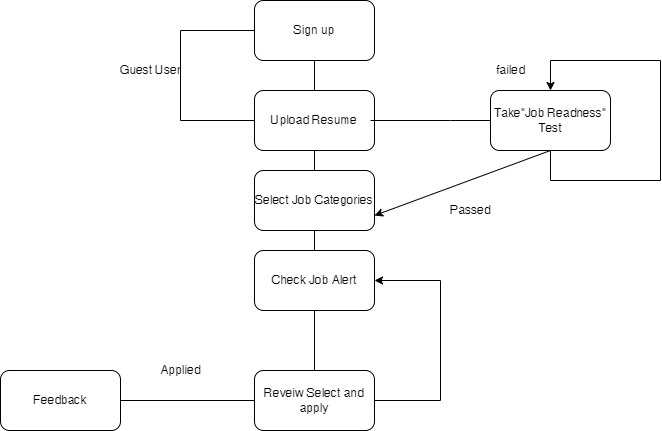

The diagram above was exported from draw.io. Its source (the exported page's mxGraphModel, read from the mxfile embedded in the PNG):
<mxGraphModel dx="868" dy="425" grid="1" gridSize="10" guides="1" tooltips="1" connect="1" arrows="1" fold="1" page="1" pageScale="1" pageWidth="827" pageHeight="1169" math="0" shadow="0">
  <root>
    <mxCell id="0" />
    <mxCell id="1" parent="0" />
    <mxCell id="pmLc1xMPoNJUU8xdAHc_-1" value="Select Job Categories" style="rounded=1;whiteSpace=wrap;html=1;" vertex="1" parent="1">
      <mxGeometry x="354" y="230" width="120" height="60" as="geometry" />
    </mxCell>
    <mxCell id="pmLc1xMPoNJUU8xdAHc_-2" value="Check Job Alert" style="rounded=1;whiteSpace=wrap;html=1;" vertex="1" parent="1">
      <mxGeometry x="354" y="310" width="120" height="60" as="geometry" />
    </mxCell>
    <mxCell id="pmLc1xMPoNJUU8xdAHc_-3" value="Reveiw Select and apply" style="rounded=1;whiteSpace=wrap;html=1;" vertex="1" parent="1">
      <mxGeometry x="354" y="430" width="120" height="60" as="geometry" />
    </mxCell>
    <mxCell id="pmLc1xMPoNJUU8xdAHc_-4" value="Feedback" style="rounded=1;whiteSpace=wrap;html=1;" vertex="1" parent="1">
      <mxGeometry x="100" y="430" width="120" height="60" as="geometry" />
    </mxCell>
    <mxCell id="pmLc1xMPoNJUU8xdAHc_-5" value="Take&quot;Job Readness&quot;&lt;br&gt;Test" style="rounded=1;whiteSpace=wrap;html=1;" vertex="1" parent="1">
      <mxGeometry x="590" y="150" width="120" height="60" as="geometry" />
    </mxCell>
    <mxCell id="pmLc1xMPoNJUU8xdAHc_-6" value="Upload Resume" style="rounded=1;whiteSpace=wrap;html=1;" vertex="1" parent="1">
      <mxGeometry x="354" y="150" width="120" height="60" as="geometry" />
    </mxCell>
    <mxCell id="pmLc1xMPoNJUU8xdAHc_-7" value="Sign up" style="rounded=1;whiteSpace=wrap;html=1;" vertex="1" parent="1">
      <mxGeometry x="354" y="60" width="120" height="60" as="geometry" />
    </mxCell>
    <mxCell id="pmLc1xMPoNJUU8xdAHc_-8" value="" style="endArrow=none;html=1;rounded=0;entryX=0.5;entryY=1;entryDx=0;entryDy=0;exitX=0.5;exitY=0;exitDx=0;exitDy=0;" edge="1" parent="1" source="pmLc1xMPoNJUU8xdAHc_-6" target="pmLc1xMPoNJUU8xdAHc_-7">
      <mxGeometry width="50" height="50" relative="1" as="geometry">
        <mxPoint x="420" y="150" as="sourcePoint" />
        <mxPoint x="440" y="130" as="targetPoint" />
        <Array as="points" />
      </mxGeometry>
    </mxCell>
    <mxCell id="pmLc1xMPoNJUU8xdAHc_-10" value="" style="endArrow=none;html=1;rounded=0;entryX=0;entryY=0.5;entryDx=0;entryDy=0;" edge="1" parent="1" target="pmLc1xMPoNJUU8xdAHc_-5">
      <mxGeometry width="50" height="50" relative="1" as="geometry">
        <mxPoint x="470" y="180" as="sourcePoint" />
        <mxPoint x="440" y="130" as="targetPoint" />
        <Array as="points">
          <mxPoint x="550" y="180" />
        </Array>
      </mxGeometry>
    </mxCell>
    <mxCell id="pmLc1xMPoNJUU8xdAHc_-11" value="" style="endArrow=none;html=1;rounded=0;exitX=0.5;exitY=0;exitDx=0;exitDy=0;" edge="1" parent="1" source="pmLc1xMPoNJUU8xdAHc_-1">
      <mxGeometry width="50" height="50" relative="1" as="geometry">
        <mxPoint x="364" y="260" as="sourcePoint" />
        <mxPoint x="414" y="210" as="targetPoint" />
      </mxGeometry>
    </mxCell>
    <mxCell id="pmLc1xMPoNJUU8xdAHc_-12" value="" style="endArrow=none;html=1;rounded=0;exitX=0.5;exitY=0;exitDx=0;exitDy=0;" edge="1" parent="1" source="pmLc1xMPoNJUU8xdAHc_-2">
      <mxGeometry width="50" height="50" relative="1" as="geometry">
        <mxPoint x="364" y="340" as="sourcePoint" />
        <mxPoint x="414" y="290" as="targetPoint" />
      </mxGeometry>
    </mxCell>
    <mxCell id="pmLc1xMPoNJUU8xdAHc_-13" value="" style="endArrow=none;html=1;rounded=0;entryX=0.5;entryY=1;entryDx=0;entryDy=0;exitX=0.5;exitY=0;exitDx=0;exitDy=0;" edge="1" parent="1" source="pmLc1xMPoNJUU8xdAHc_-3" target="pmLc1xMPoNJUU8xdAHc_-2">
      <mxGeometry width="50" height="50" relative="1" as="geometry">
        <mxPoint x="390" y="420" as="sourcePoint" />
        <mxPoint x="440" y="370" as="targetPoint" />
      </mxGeometry>
    </mxCell>
    <mxCell id="pmLc1xMPoNJUU8xdAHc_-14" value="" style="endArrow=none;html=1;rounded=0;exitX=1;exitY=0.5;exitDx=0;exitDy=0;" edge="1" parent="1" source="pmLc1xMPoNJUU8xdAHc_-4">
      <mxGeometry width="50" height="50" relative="1" as="geometry">
        <mxPoint x="304" y="510" as="sourcePoint" />
        <mxPoint x="354" y="460" as="targetPoint" />
      </mxGeometry>
    </mxCell>
    <mxCell id="pmLc1xMPoNJUU8xdAHc_-15" value="" style="endArrow=none;html=1;rounded=0;" edge="1" parent="1">
      <mxGeometry width="50" height="50" relative="1" as="geometry">
        <mxPoint x="474" y="460" as="sourcePoint" />
        <mxPoint x="540" y="460" as="targetPoint" />
      </mxGeometry>
    </mxCell>
    <mxCell id="pmLc1xMPoNJUU8xdAHc_-16" value="" style="endArrow=none;html=1;rounded=0;" edge="1" parent="1">
      <mxGeometry width="50" height="50" relative="1" as="geometry">
        <mxPoint x="540" y="460" as="sourcePoint" />
        <mxPoint x="540" y="340" as="targetPoint" />
      </mxGeometry>
    </mxCell>
    <mxCell id="pmLc1xMPoNJUU8xdAHc_-17" value="" style="endArrow=classic;html=1;rounded=0;entryX=1;entryY=0.5;entryDx=0;entryDy=0;" edge="1" parent="1" target="pmLc1xMPoNJUU8xdAHc_-2">
      <mxGeometry width="50" height="50" relative="1" as="geometry">
        <mxPoint x="540" y="340" as="sourcePoint" />
        <mxPoint x="440" y="370" as="targetPoint" />
      </mxGeometry>
    </mxCell>
    <mxCell id="pmLc1xMPoNJUU8xdAHc_-18" value="" style="endArrow=classic;html=1;rounded=0;entryX=1;entryY=0.75;entryDx=0;entryDy=0;exitX=0.5;exitY=1;exitDx=0;exitDy=0;" edge="1" parent="1" source="pmLc1xMPoNJUU8xdAHc_-5" target="pmLc1xMPoNJUU8xdAHc_-1">
      <mxGeometry width="50" height="50" relative="1" as="geometry">
        <mxPoint x="390" y="420" as="sourcePoint" />
        <mxPoint x="440" y="370" as="targetPoint" />
      </mxGeometry>
    </mxCell>
    <mxCell id="pmLc1xMPoNJUU8xdAHc_-19" value="" style="endArrow=none;html=1;rounded=0;" edge="1" parent="1">
      <mxGeometry width="50" height="50" relative="1" as="geometry">
        <mxPoint x="650" y="240" as="sourcePoint" />
        <mxPoint x="650" y="210" as="targetPoint" />
      </mxGeometry>
    </mxCell>
    <mxCell id="pmLc1xMPoNJUU8xdAHc_-20" value="" style="endArrow=none;html=1;rounded=0;" edge="1" parent="1">
      <mxGeometry width="50" height="50" relative="1" as="geometry">
        <mxPoint x="760" y="240" as="sourcePoint" />
        <mxPoint x="650" y="240" as="targetPoint" />
      </mxGeometry>
    </mxCell>
    <mxCell id="pmLc1xMPoNJUU8xdAHc_-21" value="" style="endArrow=none;html=1;rounded=0;" edge="1" parent="1">
      <mxGeometry width="50" height="50" relative="1" as="geometry">
        <mxPoint x="760" y="240" as="sourcePoint" />
        <mxPoint x="760" y="120" as="targetPoint" />
      </mxGeometry>
    </mxCell>
    <mxCell id="pmLc1xMPoNJUU8xdAHc_-22" value="" style="endArrow=none;html=1;rounded=0;" edge="1" parent="1">
      <mxGeometry width="50" height="50" relative="1" as="geometry">
        <mxPoint x="650" y="120" as="sourcePoint" />
        <mxPoint x="760" y="120" as="targetPoint" />
      </mxGeometry>
    </mxCell>
    <mxCell id="pmLc1xMPoNJUU8xdAHc_-23" value="" style="endArrow=classic;html=1;rounded=0;entryX=0.5;entryY=0;entryDx=0;entryDy=0;" edge="1" parent="1" target="pmLc1xMPoNJUU8xdAHc_-5">
      <mxGeometry width="50" height="50" relative="1" as="geometry">
        <mxPoint x="650" y="120" as="sourcePoint" />
        <mxPoint x="440" y="190" as="targetPoint" />
      </mxGeometry>
    </mxCell>
    <mxCell id="pmLc1xMPoNJUU8xdAHc_-24" value="" style="endArrow=none;html=1;rounded=0;" edge="1" parent="1">
      <mxGeometry width="50" height="50" relative="1" as="geometry">
        <mxPoint x="280" y="180" as="sourcePoint" />
        <mxPoint x="354" y="180" as="targetPoint" />
      </mxGeometry>
    </mxCell>
    <mxCell id="pmLc1xMPoNJUU8xdAHc_-25" value="" style="endArrow=none;html=1;rounded=0;" edge="1" parent="1">
      <mxGeometry width="50" height="50" relative="1" as="geometry">
        <mxPoint x="280" y="90" as="sourcePoint" />
        <mxPoint x="280" y="180" as="targetPoint" />
      </mxGeometry>
    </mxCell>
    <mxCell id="pmLc1xMPoNJUU8xdAHc_-26" value="" style="endArrow=none;html=1;rounded=0;" edge="1" parent="1">
      <mxGeometry width="50" height="50" relative="1" as="geometry">
        <mxPoint x="280" y="90" as="sourcePoint" />
        <mxPoint x="354" y="90" as="targetPoint" />
      </mxGeometry>
    </mxCell>
    <mxCell id="pmLc1xMPoNJUU8xdAHc_-27" value="failed" style="text;html=1;align=center;verticalAlign=middle;resizable=0;points=[];autosize=1;strokeColor=none;fillColor=none;" vertex="1" parent="1">
      <mxGeometry x="590" y="120" width="40" height="20" as="geometry" />
    </mxCell>
    <mxCell id="pmLc1xMPoNJUU8xdAHc_-28" value="Passed" style="text;html=1;align=center;verticalAlign=middle;resizable=0;points=[];autosize=1;strokeColor=none;fillColor=none;" vertex="1" parent="1">
      <mxGeometry x="540" y="260" width="60" height="20" as="geometry" />
    </mxCell>
    <mxCell id="pmLc1xMPoNJUU8xdAHc_-29" value="Guest User" style="text;html=1;align=center;verticalAlign=middle;resizable=0;points=[];autosize=1;strokeColor=none;fillColor=none;" vertex="1" parent="1">
      <mxGeometry x="210" y="120" width="80" height="20" as="geometry" />
    </mxCell>
    <mxCell id="pmLc1xMPoNJUU8xdAHc_-30" value="Applied" style="text;html=1;align=center;verticalAlign=middle;resizable=0;points=[];autosize=1;strokeColor=none;fillColor=none;" vertex="1" parent="1">
      <mxGeometry x="250" y="420" width="60" height="20" as="geometry" />
    </mxCell>
  </root>
</mxGraphModel>